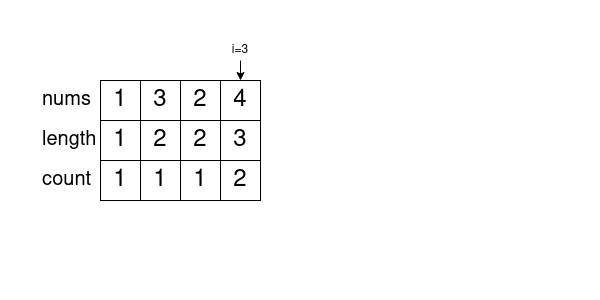

The diagram above was exported from draw.io. Its source (the exported page's mxGraphModel, read from the mxfile embedded in the PNG):
<mxGraphModel dx="1360" dy="751" grid="1" gridSize="10" guides="1" tooltips="1" connect="1" arrows="1" fold="1" page="1" pageScale="1" pageWidth="600" pageHeight="300" math="0" shadow="0">
  <root>
    <mxCell id="0" />
    <mxCell id="1" parent="0" />
    <mxCell id="y4JSV96lcPhyqdaNAE09-1" value="1" style="rounded=0;whiteSpace=wrap;html=1;fontSize=24;fillColor=#FFFFFF;" parent="1" vertex="1">
      <mxGeometry x="100" y="80" width="40" height="40" as="geometry" />
    </mxCell>
    <mxCell id="y4JSV96lcPhyqdaNAE09-2" value="3" style="rounded=0;whiteSpace=wrap;html=1;fontSize=24;fillColor=#FFFFFF;" parent="1" vertex="1">
      <mxGeometry x="140" y="80" width="40" height="40" as="geometry" />
    </mxCell>
    <mxCell id="y4JSV96lcPhyqdaNAE09-3" value="2" style="rounded=0;whiteSpace=wrap;html=1;fontSize=24;fillColor=#FFFFFF;" parent="1" vertex="1">
      <mxGeometry x="180" y="80" width="40" height="40" as="geometry" />
    </mxCell>
    <mxCell id="y4JSV96lcPhyqdaNAE09-4" value="4" style="rounded=0;whiteSpace=wrap;html=1;fontSize=24;fillColor=#FFFFFF;" parent="1" vertex="1">
      <mxGeometry x="220" y="80" width="40" height="40" as="geometry" />
    </mxCell>
    <mxCell id="y4JSV96lcPhyqdaNAE09-5" value="nums" style="text;html=1;strokeColor=none;fillColor=none;align=left;verticalAlign=middle;whiteSpace=wrap;rounded=0;fontSize=20;" parent="1" vertex="1">
      <mxGeometry x="40" y="80" width="60" height="40" as="geometry" />
    </mxCell>
    <mxCell id="y4JSV96lcPhyqdaNAE09-6" value="length" style="text;html=1;strokeColor=none;fillColor=none;align=left;verticalAlign=middle;whiteSpace=wrap;rounded=0;fontSize=20;" parent="1" vertex="1">
      <mxGeometry x="40" y="120" width="60" height="40" as="geometry" />
    </mxCell>
    <mxCell id="y4JSV96lcPhyqdaNAE09-7" value="&lt;div&gt;count&lt;/div&gt;" style="text;html=1;strokeColor=none;fillColor=none;align=left;verticalAlign=middle;whiteSpace=wrap;rounded=0;fontSize=20;" parent="1" vertex="1">
      <mxGeometry x="40" y="160" width="60" height="40" as="geometry" />
    </mxCell>
    <mxCell id="y4JSV96lcPhyqdaNAE09-8" value="1" style="rounded=0;whiteSpace=wrap;html=1;fontSize=24;" parent="1" vertex="1">
      <mxGeometry x="100" y="120" width="40" height="40" as="geometry" />
    </mxCell>
    <mxCell id="y4JSV96lcPhyqdaNAE09-9" value="2" style="rounded=0;whiteSpace=wrap;html=1;fontSize=24;" parent="1" vertex="1">
      <mxGeometry x="140" y="120" width="40" height="40" as="geometry" />
    </mxCell>
    <mxCell id="y4JSV96lcPhyqdaNAE09-10" value="2" style="rounded=0;whiteSpace=wrap;html=1;fontSize=24;" parent="1" vertex="1">
      <mxGeometry x="180" y="120" width="40" height="40" as="geometry" />
    </mxCell>
    <mxCell id="y4JSV96lcPhyqdaNAE09-11" value="3" style="rounded=0;whiteSpace=wrap;html=1;fontSize=24;" parent="1" vertex="1">
      <mxGeometry x="220" y="120" width="40" height="40" as="geometry" />
    </mxCell>
    <mxCell id="y4JSV96lcPhyqdaNAE09-12" value="1" style="rounded=0;whiteSpace=wrap;html=1;fontSize=24;" parent="1" vertex="1">
      <mxGeometry x="100" y="160" width="40" height="40" as="geometry" />
    </mxCell>
    <mxCell id="y4JSV96lcPhyqdaNAE09-13" value="1" style="rounded=0;whiteSpace=wrap;html=1;fontSize=24;" parent="1" vertex="1">
      <mxGeometry x="140" y="160" width="40" height="40" as="geometry" />
    </mxCell>
    <mxCell id="y4JSV96lcPhyqdaNAE09-14" value="1" style="rounded=0;whiteSpace=wrap;html=1;fontSize=24;" parent="1" vertex="1">
      <mxGeometry x="180" y="160" width="40" height="40" as="geometry" />
    </mxCell>
    <mxCell id="y4JSV96lcPhyqdaNAE09-15" value="2" style="rounded=0;whiteSpace=wrap;html=1;fontSize=24;" parent="1" vertex="1">
      <mxGeometry x="220" y="160" width="40" height="40" as="geometry" />
    </mxCell>
    <mxCell id="8nLggnxS4SWilzLX0Qtl-1" value="&amp;nbsp;" style="text;html=1;strokeColor=none;fillColor=none;align=left;verticalAlign=top;whiteSpace=wrap;rounded=0;fontSize=25;" vertex="1" parent="1">
      <mxGeometry x="320" y="40" width="260" height="240" as="geometry" />
    </mxCell>
    <mxCell id="8nLggnxS4SWilzLX0Qtl-3" value="i=3" style="text;html=1;strokeColor=none;fillColor=none;align=center;verticalAlign=middle;whiteSpace=wrap;rounded=0;" vertex="1" parent="1">
      <mxGeometry x="230" y="40" width="20" height="20" as="geometry" />
    </mxCell>
    <mxCell id="8nLggnxS4SWilzLX0Qtl-4" value="" style="endArrow=classic;html=1;rounded=0;exitX=0.5;exitY=1;exitDx=0;exitDy=0;entryX=0.5;entryY=0;entryDx=0;entryDy=0;" edge="1" parent="1" source="8nLggnxS4SWilzLX0Qtl-3" target="y4JSV96lcPhyqdaNAE09-4">
      <mxGeometry width="50" height="50" relative="1" as="geometry">
        <mxPoint x="270" y="360" as="sourcePoint" />
        <mxPoint x="320" y="310" as="targetPoint" />
      </mxGeometry>
    </mxCell>
  </root>
</mxGraphModel>